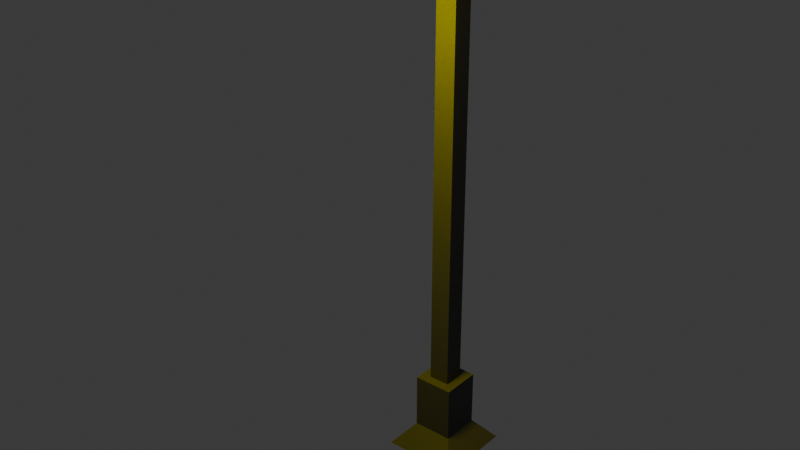 # Source: iz_lamp_v2.blend  (saved by Blender 5.0.119; exported with 4.5.12 LTS)
import bpy
from mathutils import Matrix  # noqa: F401  (used for matrix-valued properties, if any)

bpy.ops.wm.read_factory_settings(use_empty=True)
scene = bpy.context.scene
scene.name = 'Scene'

# ---- collections
col_collection = bpy.data.collections.new('Collection'); scene.collection.children.link(col_collection)

# ---- materials (node trees are filled in below, after node groups)
mat_material = bpy.data.materials.new('Material')
mat_material.alpha_threshold = 0.0
mat_material.use_backface_culling_lightprobe_volume = False
mat_material.roughness = 0.5
mat_material.line_color = (0.0, 0.0, 0.0, 1.0)
mat_material_001 = bpy.data.materials.new('Material.001')

# ---- material node trees
mat_material.use_nodes = True; mat_material.node_tree.nodes.clear()
_N = mat_material.node_tree.nodes; _L = mat_material.node_tree.links
n0 = _N.new('ShaderNodeOutputMaterial'); n0.name = 'Material Output'; n0.location = (200, 100)
n1 = _N.new('ShaderNodeBsdfPrincipled'); n1.name = 'Principled BSDF'; n1.location = (-200, 100)
n1.inputs[0].default_value = (0.05286, 0.05286, 0.05286, 1.0)
_L.new(n1.outputs[0], n0.inputs[0])
n0.is_active_output = True
mat_material_001.use_nodes = True; mat_material_001.node_tree.nodes.clear()
_N = mat_material_001.node_tree.nodes; _L = mat_material_001.node_tree.links
n0 = _N.new('ShaderNodeOutputMaterial'); n0.name = 'Material Output'; n0.location = (200, 100)
n1 = _N.new('ShaderNodeEmission'); n1.name = 'Emission'; n1.location = (-200, 100)
n1.inputs[0].default_value = (1.0, 0.8601, 0.0, 1.0)
n1.inputs[1].default_value = 123.3
_L.new(n1.outputs[0], n0.inputs[0])
n0.is_active_output = True

# ---- world
world_world = bpy.data.worlds.new('World'); scene.world = world_world
world_world.use_nodes = True; world_world.node_tree.nodes.clear()
_N = world_world.node_tree.nodes; _L = world_world.node_tree.links
n0 = _N.new('ShaderNodeOutputWorld'); n0.name = 'World Output'; n0.location = (200, 100)
n1 = _N.new('ShaderNodeBackground'); n1.name = 'Background'; n1.location = (-200, 100)
n1.inputs[0].default_value = (0.05088, 0.05088, 0.05088, 1.0)
_L.new(n1.outputs[0], n0.inputs[0])
n0.is_active_output = True
world_world.color = (0.05088, 0.05088, 0.05088)
world_world.sun_shadow_jitter_overblur = 0.0

# ---- meshes
me_cube = bpy.data.meshes.new('Cube')
me_cube.from_pydata([(-0.1492, 0.8457, -4.41), (0.4486, 1.444, -5.2), (-0.1492, 1.1, -4.41), (0.4486, 0.5018, -5.2), (0.1046, 1.1, -4.41), (-0.4932, 1.444, -5.2), (0.1046, 0.8457, -4.41), (-0.4932, 0.5018, -5.2), (0.1046, 1.1, -4.783), (-0.1492, 0.8457, -4.783), (0.1046, 0.8457, -4.783), (-0.1492, 1.1, -4.783), (-0.1492, 0.8457, -3.516), (-0.1492, 0.8457, -3.294), (0.1046, 0.8457, -3.294), (0.1046, 1.1, -3.294), (-0.1492, 1.1, -3.294), (0.1046, 1.1, -3.516), (0.1046, 0.8457, -3.516), (-0.1492, 1.1, -3.516), (-0.266, 0.7289, -4.954), (-0.266, 0.7289, -4.239), (0.2214, 0.7289, -4.954), (0.2214, 0.7289, -4.239), (0.2214, 1.216, -4.239), (0.2214, 1.216, -4.954), (-0.266, 1.216, -4.239), (-0.266, 1.216, -4.954), (-0.1313, 0.8636, -4.239), (0.08674, 0.8636, -4.239), (0.08674, 1.082, -4.239), (-0.1313, 1.082, -4.239), (0.1046, 0.8457, 1.152), (-0.1492, 0.8457, 1.152), (0.1046, 1.1, 1.152), (-0.1492, 1.1, 1.152), (0.1046, 0.8457, 1.524), (-0.1492, 0.8457, 1.524), (0.1046, 1.1, 1.524), (-0.1492, 1.1, 1.524), (-0.1492, 1.1, 1.32), (0.1046, 1.1, 1.32), (0.1046, 0.8457, 1.32), (-0.1492, 0.8457, 1.32), (-0.1492, 1.357, 1.152), (0.1046, 1.357, 1.152), (0.1046, 1.357, 1.32), (-0.1492, 1.357, 1.32), (-0.1492, -0.1585, 1.389), (0.1046, -0.1585, 1.389), (-0.1492, 0.05692, 1.152), (-0.1492, 0.05692, 1.32), (0.1046, 0.05692, 1.152), (0.1046, 0.05692, 1.32), (0.3211, -0.1585, 1.32), (-0.3636, -1.218, 1.152), (-0.3657, -0.1585, 1.152), (-0.3657, -0.1585, 1.32), (-0.3657, 0.05692, 1.152), (0.3203, 0.03507, 1.241), (-0.3657, 0.05692, 1.32), (0.3211, 0.05692, 1.32), (0.1046, -1.217, 1.152), (-0.1492, -1.217, 1.152), (0.1046, -1.217, 1.32), (-0.1492, -1.217, 1.32), (0.3211, -1.217, 1.32), (0.3086, -1.209, 1.241), (-0.3657, -1.217, 1.152), (-0.3657, -1.217, 1.32), (0.1046, -0.1585, 1.241), (-0.1492, -0.1585, 1.241), (-0.3657, -1.217, 1.241), (-0.3657, -0.1585, 1.241), (-0.1492, -1.217, 1.241), (-0.1492, 0.05692, 1.241), (0.1046, 0.05692, 1.241), (-0.3657, 0.05692, 1.241), (0.3072, 0.05692, 1.241), (0.3072, -0.1585, 1.241), (0.1046, -1.217, 1.241), (0.3072, -1.217, 1.241), (-0.1492, 0.05692, 1.389), (0.1046, 0.05692, 1.389), (-0.3657, -0.1585, 1.389), (-0.3657, 0.05692, 1.389), (0.3211, -0.1585, 1.389), (0.3211, 0.05692, 1.389), (0.1046, -1.217, 1.389), (-0.1492, -1.217, 1.389), (0.3211, -1.217, 1.389), (-0.3657, -1.217, 1.389), (0.3086, -1.209, 1.152), (0.3203, -1.21, 1.152), (0.3203, 0.03507, 1.152), (0.3203, -1.217, 1.152), (-0.3657, 0.05692, 1.242), (-0.1492, 0.05692, 1.242), (0.1046, 0.03507, 1.152), (-0.1492, 0.03507, 1.152), (-0.1492, 0.03507, 1.241), (0.1046, 0.03507, 1.241), (0.3086, 0.03507, 1.152), (0.3086, 0.03507, 1.241), (0.3086, 0.05692, 1.152), (0.3086, 0.05692, 1.241), (0.1046, 0.05692, 1.322), (0.1046, 0.03507, 1.322), (0.3086, 0.05692, 1.322), (0.3086, 0.03507, 1.322), (0.3203, 0.05692, 1.152), (0.3203, 0.05692, 1.241), (0.3203, 0.05692, 1.322), (0.3203, 0.03507, 1.322), (0.3203, -1.218, 1.152), (0.3203, -1.218, 1.241), (0.3086, -1.218, 1.152), (0.3086, -1.218, 1.241), (0.3086, -1.218, 1.322), (0.3203, -1.218, 1.322), (0.3203, -1.217, 1.241), (0.3086, -1.217, 1.152), (0.3086, -1.217, 1.241), (0.3086, -1.217, 1.322), (0.3203, -1.217, 1.322), (0.1048, -1.218, 1.152), (0.1048, -1.218, 1.241), (0.1048, -1.218, 1.322), (-0.3636, -1.209, 1.152), (-0.3636, -1.218, 1.241), (-0.3636, -1.209, 1.241), (-0.3504, -1.209, 1.241), (-0.3525, -1.218, 1.152), (-0.3504, -1.209, 1.152), (-0.3636, 0.05381, 1.241), (-0.3636, 0.05381, 1.152), (-0.3504, 0.05381, 1.152), (-0.3504, 0.05381, 1.241), (-0.3527, 0.05692, 1.241), (-0.3527, 0.05692, 1.152), (-0.3527, 0.03507, 1.241), (-0.3527, 0.03507, 1.152)], [], [(8, 11, 27, 25), (6, 4, 17, 18), (0, 6, 18, 12), (5, 1, 3, 7), (4, 2, 19, 17), (2, 0, 12, 19), (5, 11, 8, 1), (1, 8, 10, 3), (7, 9, 11, 5), (3, 10, 9, 7), (16, 13, 33, 35), (18, 14, 13, 12), (12, 13, 16, 19), (17, 15, 14, 18), (19, 16, 15, 17), (11, 9, 20, 27), (2, 4, 24, 26), (4, 6, 23, 24), (27, 20, 21, 26), (25, 27, 26, 24), (20, 22, 23, 21), (22, 25, 24, 23), (6, 0, 21, 23), (0, 2, 26, 21), (9, 10, 22, 20), (10, 8, 25, 22), (24, 26, 31, 30), (23, 29, 28, 21), (21, 28, 31, 26), (23, 24, 30, 29), (41, 40, 39, 38), (13, 14, 32, 33), (15, 16, 35, 34), (14, 15, 34, 32), (38, 39, 37, 36), (42, 41, 38, 36), (40, 43, 37, 39), (43, 42, 36, 37), (35, 33, 43, 40), (32, 34, 41, 42), (41, 34, 45, 46), (45, 44, 47, 46), (35, 40, 47, 44), (34, 35, 44, 45), (40, 41, 46, 47), (72, 69, 57, 73), (57, 69, 91, 84), (32, 42, 53, 52), (42, 43, 51, 53), (33, 32, 52, 50), (43, 33, 50, 97, 51), (60, 96, 58, 56, 57), (99, 98, 101, 100), (51, 97, 96, 60), (119, 127, 126, 115), (65, 64, 88, 89), (54, 61, 87, 86), (63, 62, 64, 65), (63, 65, 69, 68), (75, 50, 139, 138), (69, 65, 89, 91), (61, 53, 83, 87), (110, 111, 59, 94), (60, 57, 84, 85), (70, 79, 81, 80), (75, 76, 70, 71), (70, 76, 78, 79), (75, 71, 73, 77), (73, 71, 74, 72), (71, 70, 80, 74), (83, 82, 48, 49), (83, 49, 86, 87), (48, 82, 85, 84), (48, 84, 91, 89), (86, 49, 88, 90), (49, 48, 89, 88), (64, 66, 90, 88), (51, 60, 85, 82), (66, 54, 86, 90), (53, 51, 82, 83), (76, 75, 100, 101), (92, 93, 114, 116), (94, 93, 92, 102), (52, 76, 105, 104), (96, 97, 50, 58), (50, 52, 98, 99), (94, 59, 115, 114, 93), (101, 103, 109, 107), (101, 98, 102, 103), (98, 52, 104, 102), (106, 107, 109, 108), (105, 76, 106, 108), (105, 108, 112, 111), (76, 101, 107, 106), (59, 111, 112, 113), (108, 109, 113, 112), (102, 104, 110, 94), (113, 109, 118, 119), (104, 105, 111, 110), (114, 115, 120, 95), (118, 117, 122, 123), (109, 103, 67, 117, 118), (130, 128, 55, 129), (103, 102, 92, 67), (59, 113, 119, 115), (115, 126, 125, 114), (115, 119, 124, 120), (117, 116, 121, 122), (119, 118, 123, 124), (116, 114, 95, 121), (67, 92, 133, 131), (116, 117, 129, 55, 132), (92, 116, 132, 133), (117, 67, 131, 130, 129), (133, 132, 55, 128), (128, 130, 134, 135), (137, 136, 135, 134), (131, 133, 136, 137), (130, 131, 137, 134), (133, 128, 135, 136), (138, 139, 141, 140), (50, 99, 141, 139), (99, 100, 140, 141), (100, 75, 138, 140)])
me_cube.polygons.foreach_set('material_index', [0, 0, 0, 0, 0, 0, 0, 0, 0, 0, 0, 0, 0, 0, 0, 0, 0, 0, 0, 0, 0, 0, 0, 0, 0, 0, 0, 0, 0, 0, 0, 0, 0, 0, 0, 0, 0, 0, 0, 0, 0, 0, 0, 0, 0, 0, 0, 0, 0, 0, 0, 0, 0, 0, 0, 0, 0, 0, 0, 0, 0, 0, 0, 0, 1, 1, 1, 1, 1, 1, 0, 0, 0, 0, 0, 0, 0, 0, 0, 0, 1, 0, 0, 0, 0, 0, 0, 0, 0, 0, 0, 0, 0, 1, 0, 0, 0, 0, 0, 0, 0, 0, 0, 0, 0, 0, 0, 0, 0, 0, 0, 0, 0, 0, 0, 0, 0, 0, 0, 0, 0, 0, 0, 1])
_uv = me_cube.uv_layers.new(name='UVMap')
_uv.uv.foreach_set('vector', [0.4059, 0.5, 0.4059, 0.25, 0.4059, 0.25, 0.4059, 0.5, 0.4059, 0.75, 0.4059, 0.5, 0.4059, 0.5, 0.4059, 0.75, 0.4059, 1.0, 0.4059, 0.75, 0.4059, 0.75, 0.4059, 1.0, 0.125, 0.5, 0.375, 0.5, 0.375, 0.75, 0.125, 0.75, 0.4059, 0.5, 0.4059, 0.25, 0.4059, 0.25, 0.4059, 0.5, 0.4059, 0.25, 0.4059, 0.0, 0.4059, 0.0, 0.4059, 0.25, 0.375, 0.25, 0.4059, 0.25, 0.4059, 0.5, 0.375, 0.5, 0.375, 0.5, 0.4059, 0.5, 0.4059, 0.75, 0.375, 0.75, 0.375, 0.0, 0.4059, 0.0, 0.4059, 0.25, 0.375, 0.25, 0.375, 0.75, 0.4059, 0.75, 0.4059, 1.0, 0.375, 1.0, 0.625, 0.25, 0.625, 0.0, 0.625, 0.0, 0.625, 0.25, 0.4059, 0.75, 0.625, 0.75, 0.625, 1.0, 0.4059, 1.0, 0.4059, 0.0, 0.625, 0.0, 0.625, 0.25, 0.4059, 0.25, 0.4059, 0.5, 0.625, 0.5, 0.625, 0.75, 0.4059, 0.75, 0.4059, 0.25, 0.625, 0.25, 0.625, 0.5, 0.4059, 0.5, 0.4059, 0.25, 0.4059, 0.0, 0.4059, 0.0, 0.4059, 0.25, 0.4059, 0.25, 0.4059, 0.5, 0.4059, 0.5, 0.4059, 0.25, 0.4059, 0.5, 0.4059, 0.75, 0.4059, 0.75, 0.4059, 0.5, 0.4059, 0.25, 0.4059, 0.0, 0.4059, 0.0, 0.4059, 0.25, 0.4059, 0.5, 0.4059, 0.25, 0.4059, 0.25, 0.4059, 0.5, 0.4059, 1.0, 0.4059, 0.75, 0.4059, 0.75, 0.4059, 1.0, 0.4059, 0.75, 0.4059, 0.5, 0.4059, 0.5, 0.4059, 0.75, 0.4059, 0.75, 0.4059, 1.0, 0.4059, 1.0, 0.4059, 0.75, 0.4059, 0.0, 0.4059, 0.25, 0.4059, 0.25, 0.4059, 0.0, 0.4059, 1.0, 0.4059, 0.75, 0.4059, 0.75, 0.4059, 1.0, 0.4059, 0.75, 0.4059, 0.5, 0.4059, 0.5, 0.4059, 0.75, 0.4059, 0.5, 0.4059, 0.25, 0.4059, 0.25, 0.4059, 0.5, 0.4059, 0.75, 0.4059, 0.75, 0.4059, 1.0, 0.4059, 1.0, 0.4059, 0.0, 0.4059, 0.0, 0.4059, 0.25, 0.4059, 0.25, 0.4059, 0.75, 0.4059, 0.5, 0.4059, 0.5, 0.4059, 0.75, 0.625, 0.5, 0.625, 0.25, 0.625, 0.25, 0.625, 0.5, 0.625, 1.0, 0.625, 0.75, 0.625, 0.75, 0.625, 1.0, 0.625, 0.5, 0.625, 0.25, 0.625, 0.25, 0.625, 0.5, 0.625, 0.75, 0.625, 0.5, 0.625, 0.5, 0.625, 0.75, 0.625, 0.5, 0.875, 0.5, 0.875, 0.75, 0.625, 0.75, 0.625, 0.75, 0.625, 0.5, 0.625, 0.5, 0.625, 0.75, 0.625, 0.25, 0.625, 0.0, 0.625, 0.0, 0.625, 0.25, 0.625, 1.0, 0.625, 0.75, 0.625, 0.75, 0.625, 1.0, 0.625, 0.25, 0.625, 0.0, 0.625, 0.0, 0.625, 0.25, 0.625, 0.75, 0.625, 0.5, 0.625, 0.5, 0.625, 0.75, 0.625, 0.5, 0.625, 0.5, 0.625, 0.5, 0.625, 0.5, 0.625, 0.5, 0.625, 0.25, 0.625, 0.25, 0.625, 0.5, 0.625, 0.25, 0.625, 0.25, 0.625, 0.25, 0.625, 0.25, 0.625, 0.5, 0.625, 0.25, 0.625, 0.25, 0.625, 0.5, 0.625, 0.25, 0.625, 0.5, 0.625, 0.5, 0.625, 0.25, 0.625, 1.0, 0.625, 0.0, 0.625, 0.0, 0.625, 1.0, 0.625, 0.0, 0.625, 0.0, 0.625, 0.0, 0.625, 0.0, 0.625, 0.75, 0.625, 0.75, 0.625, 0.75, 0.625, 0.75, 0.625, 0.75, 0.625, 1.0, 0.625, 1.0, 0.625, 0.75, 0.625, 1.0, 0.625, 0.75, 0.625, 0.75, 0.625, 1.0, 0.625, 0.0, 0.625, 0.0, 0.625, 0.0, 0.625, 0.0, 0.625, 0.0, 0.625, 0.0, 0.625, 0.0, 0.625, 0.0, 0.625, 0.0, 0.625, 0.0, 0.625, 1.0, 0.625, 0.75, 0.625, 0.75, 0.625, 1.0, 0.625, 0.0, 0.625, 0.0, 0.625, 0.0, 0.625, 0.0, 0.0, 0.0, 0.0, 0.0, 0.0, 0.0, 0.0, 0.0, 0.625, 1.0, 0.625, 0.75, 0.625, 0.75, 0.625, 1.0, 0.625, 0.75, 0.625, 0.75, 0.625, 0.75, 0.625, 0.75, 0.625, 1.0, 0.625, 0.75, 0.625, 0.75, 0.625, 1.0, 0.625, 1.0, 0.625, 1.0, 0.625, 1.0, 0.625, 1.0, 0.0, 0.0, 0.0, 0.0, 0.0, 0.0, 0.0, 0.0, 0.625, 1.0, 0.625, 1.0, 0.625, 1.0, 0.625, 1.0, 0.625, 0.75, 0.625, 0.75, 0.625, 0.75, 0.625, 0.75, 0.0, 0.0, 0.0, 0.0, 0.0, 0.0, 0.0, 0.0, 0.625, 0.0, 0.625, 0.0, 0.625, 0.0, 0.625, 0.0, 0.625, 0.75, 0.625, 0.75, 0.625, 0.75, 0.625, 0.75, 0.625, 1.0, 0.625, 0.75, 0.625, 0.75, 0.625, 1.0, 0.625, 0.75, 0.625, 0.75, 0.625, 0.75, 0.625, 0.75, 0.625, 1.0, 0.625, 1.0, 0.625, 1.0, 0.625, 1.0, 0.625, 1.0, 0.625, 1.0, 0.625, 1.0, 0.625, 1.0, 0.625, 1.0, 0.625, 0.75, 0.625, 0.75, 0.625, 1.0, 0.625, 0.75, 0.625, 1.0, 0.625, 1.0, 0.625, 0.75, 0.625, 0.75, 0.625, 0.75, 0.625, 0.75, 0.625, 0.75, 0.625, 1.0, 0.625, 1.0, 0.625, 1.0, 0.625, 1.0, 0.625, 1.0, 0.625, 1.0, 0.625, 1.0, 0.625, 1.0, 0.625, 0.75, 0.625, 0.75, 0.625, 0.75, 0.625, 0.75, 0.625, 0.75, 0.625, 1.0, 0.625, 1.0, 0.625, 0.75, 0.625, 0.75, 0.625, 0.75, 0.625, 0.75, 0.625, 0.75, 0.625, 0.0, 0.625, 0.0, 0.625, 0.0, 0.625, 0.0, 0.625, 0.75, 0.625, 0.75, 0.625, 0.75, 0.625, 0.75, 0.625, 0.75, 0.625, 1.0, 0.625, 1.0, 0.625, 0.75, 0.625, 0.75, 0.625, 1.0, 0.625, 1.0, 0.625, 0.75, 0.625, 0.75, 0.0, 0.0, 0.0, 0.0, 0.625, 0.75, 0.0, 0.0, 0.0, 0.0, 0.625, 0.75, 0.625, 0.75, 0.0, 0.0, 0.0, 0.0, 0.0, 0.0, 0.0, 0.0, 0.625, 0.0, 0.625, 0.0, 0.625, 0.0, 0.625, 0.0, 0.625, 1.0, 0.625, 0.75, 0.625, 0.75, 0.625, 1.0, 0.0, 0.0, 0.0, 0.0, 0.0, 0.0, 0.0, 0.0, 0.0, 0.0, 0.625, 0.75, 0.625, 0.75, 0.625, 0.75, 0.625, 0.75, 0.625, 0.75, 0.625, 0.75, 0.625, 0.75, 0.625, 0.75, 0.625, 0.75, 0.625, 0.75, 0.625, 0.75, 0.625, 0.75, 0.625, 0.75, 0.625, 0.75, 0.625, 0.75, 0.625, 0.75, 0.0, 0.0, 0.0, 0.0, 0.0, 0.0, 0.0, 0.0, 0.0, 0.0, 0.0, 0.0, 0.0, 0.0, 0.0, 0.0, 0.625, 0.75, 0.625, 0.75, 0.625, 0.75, 0.625, 0.75, 0.0, 0.0, 0.0, 0.0, 0.0, 0.0, 0.0, 0.0, 0.625, 0.75, 0.625, 0.75, 0.625, 0.75, 0.625, 0.75, 0.625, 0.75, 0.625, 0.75, 0.625, 0.75, 0.625, 0.75, 0.625, 0.75, 0.625, 0.75, 0.625, 0.75, 0.625, 0.75, 0.0, 0.0, 0.0, 0.0, 0.0, 0.0, 0.0, 0.0, 0.0, 0.0, 0.0, 0.0, 0.0, 0.0, 0.0, 0.0, 0.625, 0.75, 0.625, 0.75, 0.625, 0.75, 0.625, 0.75, 0.625, 0.75, 0.625, 0.75, 0.625, 0.75, 0.625, 0.75, 0.625, 0.75, 0.625, 0.75, 0.625, 0.75, 0.625, 0.75, 0.625, 0.75, 0.625, 0.75, 0.625, 0.75, 0.625, 0.75, 0.625, 0.75, 0.0, 0.0, 0.0, 0.0, 0.0, 0.0, 0.0, 0.0, 0.0, 0.0, 0.0, 0.0, 0.0, 0.0, 0.0, 0.0, 0.0, 0.0, 0.0, 0.0, 0.0, 0.0, 0.0, 0.0, 0.625, 0.75, 0.625, 0.75, 0.625, 0.75, 0.625, 0.75, 0.625, 0.75, 0.625, 0.75, 0.625, 0.75, 0.625, 0.75, 0.625, 0.75, 0.625, 0.75, 0.625, 0.75, 0.625, 0.75, 0.625, 0.75, 0.625, 0.75, 0.625, 0.75, 0.625, 0.75, 0.625, 0.75, 0.625, 0.75, 0.625, 0.75, 0.625, 0.75, 0.625, 0.75, 0.625, 0.75, 0.625, 0.75, 0.625, 0.75, 0.625, 0.75, 0.625, 0.75, 0.625, 0.75, 0.625, 0.75, 0.625, 0.75, 0.625, 0.75, 0.625, 0.75, 0.625, 0.75, 0.625, 0.75, 0.625, 0.75, 0.625, 0.75, 0.625, 0.75, 0.625, 0.75, 0.625, 0.75, 0.625, 0.75, 0.625, 0.75, 0.625, 0.75, 0.625, 0.75, 0.625, 0.75, 0.625, 0.75, 0.625, 0.75, 0.625, 0.75, 0.625, 0.75, 0.625, 0.75, 0.625, 0.75, 0.625, 0.75, 0.625, 0.75, 0.625, 0.75, 0.625, 0.75, 0.625, 0.75, 0.0, 0.0, 0.0, 0.0, 0.0, 0.0, 0.0, 0.0, 0.625, 1.0, 0.625, 1.0, 0.625, 1.0, 0.625, 1.0, 0.625, 1.0, 0.625, 1.0, 0.625, 1.0, 0.625, 1.0, 0.625, 1.0, 0.625, 1.0, 0.625, 1.0, 0.625, 1.0])
me_cube.materials.append(mat_material)
me_cube.materials.append(mat_material_001)
me_cube.use_mirror_vertex_groups = False
me_cube.update()

# ---- objects
ob_cube = bpy.data.objects.new('Cube', me_cube)

# ---- transforms, parenting, visibility, modifiers, constraints
ob_cube.location = (-0.1466, 1.039, 6.564)
ob_cube.lock_rotations_4d = False
ob_cube.empty_display_type = 'ARROWS'
ob_cube.lineart.crease_threshold = 0.0

# ---- collection membership
col_collection.objects.link(ob_cube)

# ---- scene / render settings (as saved in the file)
scene.frame_start = 1; scene.frame_end = 250; scene.frame_set(1)
scene.render.engine = 'BLENDER_EEVEE_NEXT'
scene.render.bake_bias = 0.0
scene.render.bake_samples = 0
scene.cycles.sampling_pattern = 'TABULATED_SOBOL'
scene.eevee.use_volume_custom_range = False
bpy.context.view_layer.update()

# ---- added for rendering (the .blend has no active camera): camera
cam_auto = bpy.data.cameras.new('AutoCamera')
cam_auto.lens = 50.0
cam_auto.sensor_width = 36.0
cam_auto.clip_end = 1000.0
ob_auto_camera = bpy.data.objects.new('AutoCamera', cam_auto)
scene.collection.objects.link(ob_auto_camera)
ob_auto_camera.location = (6.57874, -6.94576, 10.124)
ob_auto_camera.rotation_euler = (1.09748, -7.21219e-08, 0.694738)
scene.camera = ob_auto_camera
bpy.context.view_layer.update()
